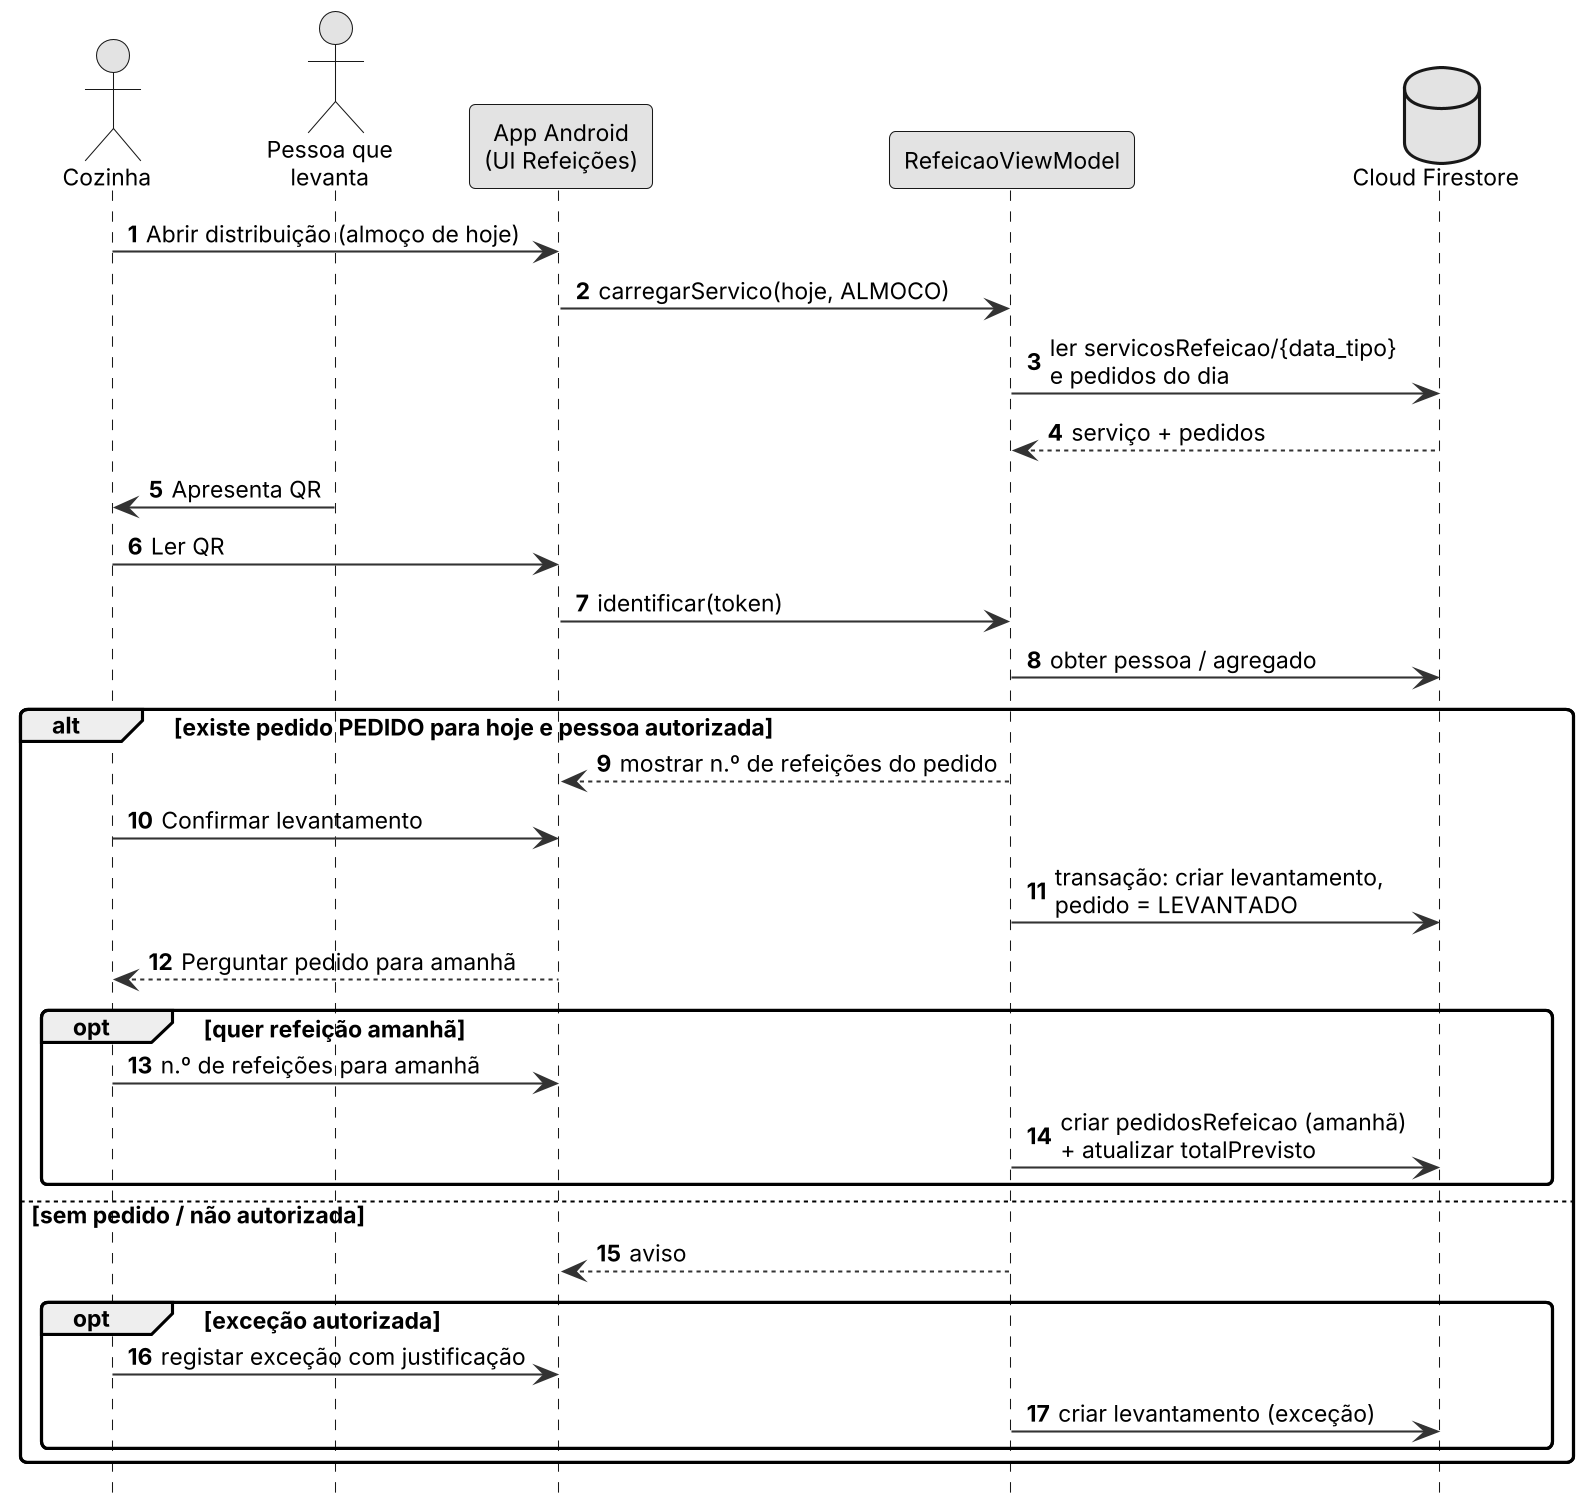

The diagram above was rendered by PlantUML. Its source (embedded in the PNG):
@startuml
!include _estilo.iuml
autonumber
actor "Cozinha" as CZ
actor "Pessoa que\nlevanta" as PL
participant "App Android\n(UI Refeições)" as UI
participant "RefeicaoViewModel" as VM
database "Cloud Firestore" as FS

CZ -> UI : Abrir distribuição (almoço de hoje)
UI -> VM : carregarServico(hoje, ALMOCO)
VM -> FS : ler servicosRefeicao/{data_tipo}\ne pedidos do dia
FS --> VM : serviço + pedidos
PL -> CZ : Apresenta QR
CZ -> UI : Ler QR
UI -> VM : identificar(token)
VM -> FS : obter pessoa / agregado
alt existe pedido PEDIDO para hoje e pessoa autorizada
  VM --> UI : mostrar n.º de refeições do pedido
  CZ -> UI : Confirmar levantamento
  VM -> FS : transação: criar levantamento,\npedido = LEVANTADO
  UI --> CZ : Perguntar pedido para amanhã
  opt quer refeição amanhã
    CZ -> UI : n.º de refeições para amanhã
    VM -> FS : criar pedidosRefeicao (amanhã)\n+ atualizar totalPrevisto
  end
else sem pedido / não autorizada
  VM --> UI : aviso
  opt exceção autorizada
    CZ -> UI : registar exceção com justificação
    VM -> FS : criar levantamento (exceção)
  end
end
@enduml